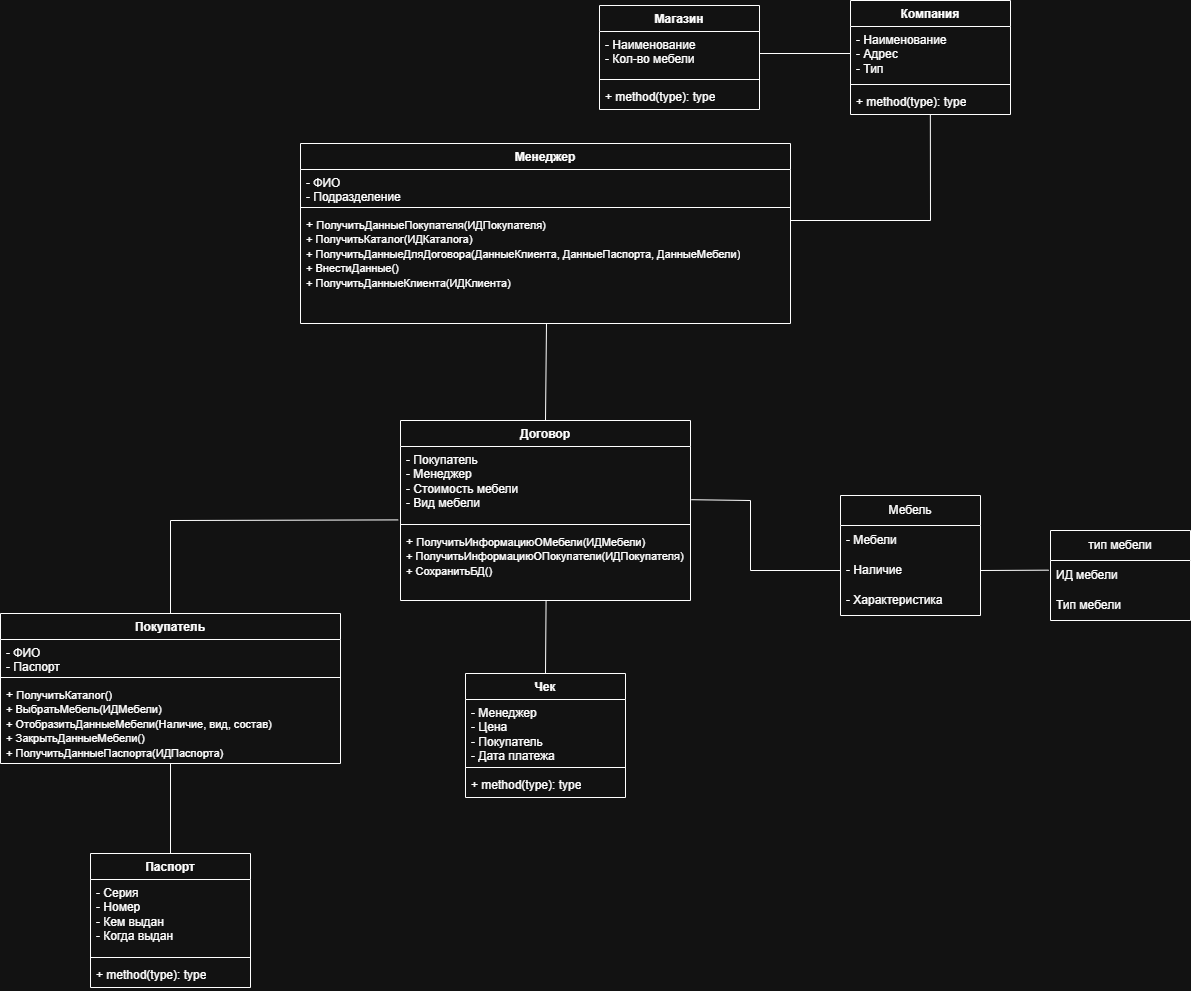

The diagram above was exported from draw.io. Its source (the exported page's mxGraphModel, read from the mxfile embedded in the PNG):
<mxGraphModel dx="2722" dy="1022" grid="1" gridSize="10" guides="1" tooltips="1" connect="1" arrows="1" fold="1" page="1" pageScale="1" pageWidth="827" pageHeight="1169" math="0" shadow="0">
  <root>
    <mxCell id="0" />
    <mxCell id="1" parent="0" />
    <mxCell id="jrkufDFnhiuMYRwcvV4m-1" value="Компания" style="swimlane;fontStyle=1;align=center;verticalAlign=top;childLayout=stackLayout;horizontal=1;startSize=26;horizontalStack=0;resizeParent=1;resizeParentMax=0;resizeLast=0;collapsible=1;marginBottom=0;whiteSpace=wrap;html=1;" parent="1" vertex="1">
      <mxGeometry x="360" y="100" width="160" height="114" as="geometry" />
    </mxCell>
    <mxCell id="jrkufDFnhiuMYRwcvV4m-2" value="- Наименование&lt;div&gt;- Адрес&lt;/div&gt;&lt;div&gt;- Тип&lt;/div&gt;" style="text;strokeColor=none;fillColor=none;align=left;verticalAlign=top;spacingLeft=4;spacingRight=4;overflow=hidden;rotatable=0;points=[[0,0.5],[1,0.5]];portConstraint=eastwest;whiteSpace=wrap;html=1;" parent="jrkufDFnhiuMYRwcvV4m-1" vertex="1">
      <mxGeometry y="26" width="160" height="54" as="geometry" />
    </mxCell>
    <mxCell id="jrkufDFnhiuMYRwcvV4m-3" value="" style="line;strokeWidth=1;fillColor=none;align=left;verticalAlign=middle;spacingTop=-1;spacingLeft=3;spacingRight=3;rotatable=0;labelPosition=right;points=[];portConstraint=eastwest;strokeColor=inherit;" parent="jrkufDFnhiuMYRwcvV4m-1" vertex="1">
      <mxGeometry y="80" width="160" height="8" as="geometry" />
    </mxCell>
    <mxCell id="jrkufDFnhiuMYRwcvV4m-4" value="+ method(type): type" style="text;strokeColor=none;fillColor=none;align=left;verticalAlign=top;spacingLeft=4;spacingRight=4;overflow=hidden;rotatable=0;points=[[0,0.5],[1,0.5]];portConstraint=eastwest;whiteSpace=wrap;html=1;" parent="jrkufDFnhiuMYRwcvV4m-1" vertex="1">
      <mxGeometry y="88" width="160" height="26" as="geometry" />
    </mxCell>
    <mxCell id="jrkufDFnhiuMYRwcvV4m-9" value="Покупатель" style="swimlane;fontStyle=1;align=center;verticalAlign=top;childLayout=stackLayout;horizontal=1;startSize=26;horizontalStack=0;resizeParent=1;resizeParentMax=0;resizeLast=0;collapsible=1;marginBottom=0;whiteSpace=wrap;html=1;" parent="1" vertex="1">
      <mxGeometry x="-490" y="713" width="340" height="150" as="geometry" />
    </mxCell>
    <mxCell id="jrkufDFnhiuMYRwcvV4m-10" value="- ФИО&lt;div&gt;&lt;span style=&quot;background-color: transparent; color: light-dark(rgb(0, 0, 0), rgb(255, 255, 255));&quot;&gt;- Паспорт&lt;/span&gt;&lt;/div&gt;" style="text;strokeColor=none;fillColor=none;align=left;verticalAlign=top;spacingLeft=4;spacingRight=4;overflow=hidden;rotatable=0;points=[[0,0.5],[1,0.5]];portConstraint=eastwest;whiteSpace=wrap;html=1;" parent="jrkufDFnhiuMYRwcvV4m-9" vertex="1">
      <mxGeometry y="26" width="340" height="34" as="geometry" />
    </mxCell>
    <mxCell id="jrkufDFnhiuMYRwcvV4m-11" value="" style="line;strokeWidth=1;fillColor=none;align=left;verticalAlign=middle;spacingTop=-1;spacingLeft=3;spacingRight=3;rotatable=0;labelPosition=right;points=[];portConstraint=eastwest;strokeColor=inherit;" parent="jrkufDFnhiuMYRwcvV4m-9" vertex="1">
      <mxGeometry y="60" width="340" height="8" as="geometry" />
    </mxCell>
    <mxCell id="jrkufDFnhiuMYRwcvV4m-12" value="+&amp;nbsp;&lt;span style=&quot;font-size: 11px; text-align: center; text-wrap-mode: nowrap; background-color: rgb(255, 255, 255);&quot;&gt;ПолучитьКаталог()&lt;br&gt;+&amp;nbsp;&lt;/span&gt;&lt;span style=&quot;font-size: 11px; text-wrap-mode: nowrap; background-color: rgb(255, 255, 255);&quot;&gt;ВыбратьМебель(ИДМебели)&lt;br&gt;+&amp;nbsp;&lt;/span&gt;&lt;span style=&quot;font-size: 11px; text-wrap-mode: nowrap; background-color: rgb(255, 255, 255);&quot;&gt;ОтобразитьДанныеМебели(Наличие, вид, состав)&lt;br&gt;+&amp;nbsp;&lt;/span&gt;&lt;span style=&quot;font-size: 11px; text-wrap-mode: nowrap; background-color: rgb(255, 255, 255);&quot;&gt;ЗакрытьДанныеМебели()&lt;br&gt;+&amp;nbsp;&lt;/span&gt;&lt;span style=&quot;font-size: 11px; text-align: center; text-wrap-mode: nowrap; background-color: rgb(255, 255, 255);&quot;&gt;ПолучитьДанныеПаспорта(ИДПаспорта)&lt;br&gt;&lt;/span&gt;" style="text;strokeColor=none;fillColor=none;align=left;verticalAlign=top;spacingLeft=4;spacingRight=4;overflow=hidden;rotatable=0;points=[[0,0.5],[1,0.5]];portConstraint=eastwest;whiteSpace=wrap;html=1;" parent="jrkufDFnhiuMYRwcvV4m-9" vertex="1">
      <mxGeometry y="68" width="340" height="82" as="geometry" />
    </mxCell>
    <mxCell id="jrkufDFnhiuMYRwcvV4m-13" value="Менеджер" style="swimlane;fontStyle=1;align=center;verticalAlign=top;childLayout=stackLayout;horizontal=1;startSize=26;horizontalStack=0;resizeParent=1;resizeParentMax=0;resizeLast=0;collapsible=1;marginBottom=0;whiteSpace=wrap;html=1;" parent="1" vertex="1">
      <mxGeometry x="-190" y="243" width="490" height="180" as="geometry" />
    </mxCell>
    <mxCell id="jrkufDFnhiuMYRwcvV4m-14" value="- ФИО&lt;div&gt;- Подразделение&lt;/div&gt;" style="text;strokeColor=none;fillColor=none;align=left;verticalAlign=top;spacingLeft=4;spacingRight=4;overflow=hidden;rotatable=0;points=[[0,0.5],[1,0.5]];portConstraint=eastwest;whiteSpace=wrap;html=1;" parent="jrkufDFnhiuMYRwcvV4m-13" vertex="1">
      <mxGeometry y="26" width="490" height="34" as="geometry" />
    </mxCell>
    <mxCell id="jrkufDFnhiuMYRwcvV4m-15" value="" style="line;strokeWidth=1;fillColor=none;align=left;verticalAlign=middle;spacingTop=-1;spacingLeft=3;spacingRight=3;rotatable=0;labelPosition=right;points=[];portConstraint=eastwest;strokeColor=inherit;" parent="jrkufDFnhiuMYRwcvV4m-13" vertex="1">
      <mxGeometry y="60" width="490" height="8" as="geometry" />
    </mxCell>
    <mxCell id="jrkufDFnhiuMYRwcvV4m-16" value="+&amp;nbsp;&lt;span style=&quot;font-size: 11px; text-align: center; text-wrap-mode: nowrap; background-color: rgb(255, 255, 255);&quot;&gt;ПолучитьДанныеПокупателя(ИДПокупателя)&lt;br&gt;+&amp;nbsp;&lt;/span&gt;&lt;span style=&quot;font-size: 11px; text-align: center; text-wrap-mode: nowrap; background-color: rgb(255, 255, 255);&quot;&gt;ПолучитьКаталог(ИДКаталога)&lt;br&gt;+&amp;nbsp;&lt;/span&gt;&lt;span style=&quot;font-size: 11px; text-wrap-mode: nowrap; background-color: rgb(255, 255, 255);&quot;&gt;ПолучитьДанныеДляДоговора(ДанныеКлиента, ДанныеПаспорта, ДанныеМебели)&lt;br&gt;+&amp;nbsp;&lt;/span&gt;&lt;span style=&quot;font-size: 11px; text-align: center; text-wrap-mode: nowrap; background-color: rgb(255, 255, 255);&quot;&gt;ВнестиДанные()&lt;br&gt;+&amp;nbsp;&lt;/span&gt;&lt;span style=&quot;font-size: 11px; text-align: center; text-wrap-mode: nowrap; background-color: rgb(255, 255, 255);&quot;&gt;ПолучитьДанныеКлиента(ИДКлиента)&lt;/span&gt;" style="text;strokeColor=none;fillColor=none;align=left;verticalAlign=top;spacingLeft=4;spacingRight=4;overflow=hidden;rotatable=0;points=[[0,0.5],[1,0.5]];portConstraint=eastwest;whiteSpace=wrap;html=1;" parent="jrkufDFnhiuMYRwcvV4m-13" vertex="1">
      <mxGeometry y="68" width="490" height="112" as="geometry" />
    </mxCell>
    <mxCell id="jrkufDFnhiuMYRwcvV4m-17" value="Договор" style="swimlane;fontStyle=1;align=center;verticalAlign=top;childLayout=stackLayout;horizontal=1;startSize=26;horizontalStack=0;resizeParent=1;resizeParentMax=0;resizeLast=0;collapsible=1;marginBottom=0;whiteSpace=wrap;html=1;" parent="1" vertex="1">
      <mxGeometry x="-90" y="520" width="290" height="180" as="geometry" />
    </mxCell>
    <mxCell id="jrkufDFnhiuMYRwcvV4m-18" value="- Покупатель&lt;div&gt;- Менеджер&lt;/div&gt;&lt;div&gt;- Стоимость мебели&lt;/div&gt;&lt;div&gt;- Вид мебели&lt;/div&gt;" style="text;strokeColor=none;fillColor=none;align=left;verticalAlign=top;spacingLeft=4;spacingRight=4;overflow=hidden;rotatable=0;points=[[0,0.5],[1,0.5]];portConstraint=eastwest;whiteSpace=wrap;html=1;" parent="jrkufDFnhiuMYRwcvV4m-17" vertex="1">
      <mxGeometry y="26" width="290" height="74" as="geometry" />
    </mxCell>
    <mxCell id="jrkufDFnhiuMYRwcvV4m-19" value="" style="line;strokeWidth=1;fillColor=none;align=left;verticalAlign=middle;spacingTop=-1;spacingLeft=3;spacingRight=3;rotatable=0;labelPosition=right;points=[];portConstraint=eastwest;strokeColor=inherit;" parent="jrkufDFnhiuMYRwcvV4m-17" vertex="1">
      <mxGeometry y="100" width="290" height="8" as="geometry" />
    </mxCell>
    <mxCell id="jrkufDFnhiuMYRwcvV4m-20" value="+&amp;nbsp;&lt;span style=&quot;font-size: 11px; text-align: center; text-wrap-mode: nowrap; background-color: rgb(255, 255, 255);&quot;&gt;ПолучитьИнформациюОМебели(ИДМебели)&lt;br&gt;+&amp;nbsp;&lt;/span&gt;&lt;span style=&quot;font-size: 11px; text-align: center; text-wrap-mode: nowrap; background-color: rgb(255, 255, 255);&quot;&gt;ПолучитьИнформациюОПокупатели(ИДПокупателя)&lt;/span&gt;&lt;span style=&quot;font-size: 11px; text-align: center; text-wrap-mode: nowrap; background-color: rgb(255, 255, 255);&quot;&gt;&lt;br&gt;+&amp;nbsp;&lt;/span&gt;&lt;span style=&quot;font-size: 11px; text-wrap-mode: nowrap; background-color: rgb(255, 255, 255);&quot;&gt;СохранитьБД()&lt;/span&gt;" style="text;strokeColor=none;fillColor=none;align=left;verticalAlign=top;spacingLeft=4;spacingRight=4;overflow=hidden;rotatable=0;points=[[0,0.5],[1,0.5]];portConstraint=eastwest;whiteSpace=wrap;html=1;" parent="jrkufDFnhiuMYRwcvV4m-17" vertex="1">
      <mxGeometry y="108" width="290" height="72" as="geometry" />
    </mxCell>
    <mxCell id="jrkufDFnhiuMYRwcvV4m-21" value="Магазин" style="swimlane;fontStyle=1;align=center;verticalAlign=top;childLayout=stackLayout;horizontal=1;startSize=26;horizontalStack=0;resizeParent=1;resizeParentMax=0;resizeLast=0;collapsible=1;marginBottom=0;whiteSpace=wrap;html=1;" parent="1" vertex="1">
      <mxGeometry x="109" y="105" width="160" height="104" as="geometry" />
    </mxCell>
    <mxCell id="jrkufDFnhiuMYRwcvV4m-22" value="- Наименование&lt;div&gt;- Кол-во мебели&lt;/div&gt;" style="text;strokeColor=none;fillColor=none;align=left;verticalAlign=top;spacingLeft=4;spacingRight=4;overflow=hidden;rotatable=0;points=[[0,0.5],[1,0.5]];portConstraint=eastwest;whiteSpace=wrap;html=1;" parent="jrkufDFnhiuMYRwcvV4m-21" vertex="1">
      <mxGeometry y="26" width="160" height="44" as="geometry" />
    </mxCell>
    <mxCell id="jrkufDFnhiuMYRwcvV4m-23" value="" style="line;strokeWidth=1;fillColor=none;align=left;verticalAlign=middle;spacingTop=-1;spacingLeft=3;spacingRight=3;rotatable=0;labelPosition=right;points=[];portConstraint=eastwest;strokeColor=inherit;" parent="jrkufDFnhiuMYRwcvV4m-21" vertex="1">
      <mxGeometry y="70" width="160" height="8" as="geometry" />
    </mxCell>
    <mxCell id="jrkufDFnhiuMYRwcvV4m-24" value="+ method(type): type" style="text;strokeColor=none;fillColor=none;align=left;verticalAlign=top;spacingLeft=4;spacingRight=4;overflow=hidden;rotatable=0;points=[[0,0.5],[1,0.5]];portConstraint=eastwest;whiteSpace=wrap;html=1;" parent="jrkufDFnhiuMYRwcvV4m-21" vertex="1">
      <mxGeometry y="78" width="160" height="26" as="geometry" />
    </mxCell>
    <mxCell id="jrkufDFnhiuMYRwcvV4m-25" value="Паспорт" style="swimlane;fontStyle=1;align=center;verticalAlign=top;childLayout=stackLayout;horizontal=1;startSize=26;horizontalStack=0;resizeParent=1;resizeParentMax=0;resizeLast=0;collapsible=1;marginBottom=0;whiteSpace=wrap;html=1;" parent="1" vertex="1">
      <mxGeometry x="-400" y="953" width="160" height="134" as="geometry" />
    </mxCell>
    <mxCell id="jrkufDFnhiuMYRwcvV4m-26" value="- Серия&lt;div&gt;- Номер&lt;/div&gt;&lt;div&gt;- Кем выдан&lt;/div&gt;&lt;div&gt;- Когда выдан&lt;/div&gt;" style="text;strokeColor=none;fillColor=none;align=left;verticalAlign=top;spacingLeft=4;spacingRight=4;overflow=hidden;rotatable=0;points=[[0,0.5],[1,0.5]];portConstraint=eastwest;whiteSpace=wrap;html=1;" parent="jrkufDFnhiuMYRwcvV4m-25" vertex="1">
      <mxGeometry y="26" width="160" height="74" as="geometry" />
    </mxCell>
    <mxCell id="jrkufDFnhiuMYRwcvV4m-27" value="" style="line;strokeWidth=1;fillColor=none;align=left;verticalAlign=middle;spacingTop=-1;spacingLeft=3;spacingRight=3;rotatable=0;labelPosition=right;points=[];portConstraint=eastwest;strokeColor=inherit;" parent="jrkufDFnhiuMYRwcvV4m-25" vertex="1">
      <mxGeometry y="100" width="160" height="8" as="geometry" />
    </mxCell>
    <mxCell id="jrkufDFnhiuMYRwcvV4m-28" value="+ method(type): type" style="text;strokeColor=none;fillColor=none;align=left;verticalAlign=top;spacingLeft=4;spacingRight=4;overflow=hidden;rotatable=0;points=[[0,0.5],[1,0.5]];portConstraint=eastwest;whiteSpace=wrap;html=1;" parent="jrkufDFnhiuMYRwcvV4m-25" vertex="1">
      <mxGeometry y="108" width="160" height="26" as="geometry" />
    </mxCell>
    <mxCell id="jrkufDFnhiuMYRwcvV4m-29" value="Чек" style="swimlane;fontStyle=1;align=center;verticalAlign=top;childLayout=stackLayout;horizontal=1;startSize=26;horizontalStack=0;resizeParent=1;resizeParentMax=0;resizeLast=0;collapsible=1;marginBottom=0;whiteSpace=wrap;html=1;" parent="1" vertex="1">
      <mxGeometry x="-25" y="773" width="160" height="124" as="geometry" />
    </mxCell>
    <mxCell id="jrkufDFnhiuMYRwcvV4m-30" value="- Менеджер&lt;div&gt;- Цена&lt;/div&gt;&lt;div&gt;- Покупатель&lt;/div&gt;&lt;div&gt;- Дата платежа&lt;/div&gt;" style="text;strokeColor=none;fillColor=none;align=left;verticalAlign=top;spacingLeft=4;spacingRight=4;overflow=hidden;rotatable=0;points=[[0,0.5],[1,0.5]];portConstraint=eastwest;whiteSpace=wrap;html=1;" parent="jrkufDFnhiuMYRwcvV4m-29" vertex="1">
      <mxGeometry y="26" width="160" height="64" as="geometry" />
    </mxCell>
    <mxCell id="jrkufDFnhiuMYRwcvV4m-31" value="" style="line;strokeWidth=1;fillColor=none;align=left;verticalAlign=middle;spacingTop=-1;spacingLeft=3;spacingRight=3;rotatable=0;labelPosition=right;points=[];portConstraint=eastwest;strokeColor=inherit;" parent="jrkufDFnhiuMYRwcvV4m-29" vertex="1">
      <mxGeometry y="90" width="160" height="8" as="geometry" />
    </mxCell>
    <mxCell id="jrkufDFnhiuMYRwcvV4m-32" value="+ method(type): type" style="text;strokeColor=none;fillColor=none;align=left;verticalAlign=top;spacingLeft=4;spacingRight=4;overflow=hidden;rotatable=0;points=[[0,0.5],[1,0.5]];portConstraint=eastwest;whiteSpace=wrap;html=1;" parent="jrkufDFnhiuMYRwcvV4m-29" vertex="1">
      <mxGeometry y="98" width="160" height="26" as="geometry" />
    </mxCell>
    <mxCell id="jrkufDFnhiuMYRwcvV4m-46" value="" style="endArrow=none;html=1;rounded=0;entryX=0.499;entryY=1;entryDx=0;entryDy=0;entryPerimeter=0;" parent="1" target="jrkufDFnhiuMYRwcvV4m-4" edge="1">
      <mxGeometry width="50" height="50" relative="1" as="geometry">
        <mxPoint x="300" y="320" as="sourcePoint" />
        <mxPoint x="429" y="466" as="targetPoint" />
        <Array as="points">
          <mxPoint x="440" y="320" />
        </Array>
      </mxGeometry>
    </mxCell>
    <mxCell id="jrkufDFnhiuMYRwcvV4m-49" value="" style="endArrow=none;html=1;rounded=0;entryX=0.5;entryY=0;entryDx=0;entryDy=0;exitX=0.502;exitY=1.005;exitDx=0;exitDy=0;exitPerimeter=0;" parent="1" source="jrkufDFnhiuMYRwcvV4m-16" target="jrkufDFnhiuMYRwcvV4m-17" edge="1">
      <mxGeometry width="50" height="50" relative="1" as="geometry">
        <mxPoint x="99" y="406" as="sourcePoint" />
        <mxPoint x="389" y="386" as="targetPoint" />
      </mxGeometry>
    </mxCell>
    <mxCell id="jrkufDFnhiuMYRwcvV4m-52" value="" style="endArrow=none;html=1;rounded=0;entryX=0.5;entryY=0;entryDx=0;entryDy=0;exitX=0.502;exitY=0.993;exitDx=0;exitDy=0;exitPerimeter=0;" parent="1" source="jrkufDFnhiuMYRwcvV4m-20" target="jrkufDFnhiuMYRwcvV4m-29" edge="1">
      <mxGeometry width="50" height="50" relative="1" as="geometry">
        <mxPoint x="129" y="606" as="sourcePoint" />
        <mxPoint x="179" y="556" as="targetPoint" />
      </mxGeometry>
    </mxCell>
    <mxCell id="jrkufDFnhiuMYRwcvV4m-53" value="" style="endArrow=none;html=1;rounded=0;entryX=-0.008;entryY=0.992;entryDx=0;entryDy=0;entryPerimeter=0;exitX=0.5;exitY=0;exitDx=0;exitDy=0;" parent="1" source="jrkufDFnhiuMYRwcvV4m-9" target="jrkufDFnhiuMYRwcvV4m-18" edge="1">
      <mxGeometry width="50" height="50" relative="1" as="geometry">
        <mxPoint x="289" y="546" as="sourcePoint" />
        <mxPoint x="199" y="606" as="targetPoint" />
        <Array as="points">
          <mxPoint x="-320" y="620" />
        </Array>
      </mxGeometry>
    </mxCell>
    <mxCell id="jrkufDFnhiuMYRwcvV4m-54" value="" style="endArrow=none;html=1;rounded=0;entryX=0.5;entryY=0;entryDx=0;entryDy=0;exitX=0.5;exitY=1;exitDx=0;exitDy=0;" parent="1" source="jrkufDFnhiuMYRwcvV4m-9" target="jrkufDFnhiuMYRwcvV4m-25" edge="1">
      <mxGeometry width="50" height="50" relative="1" as="geometry">
        <mxPoint x="-51" y="896" as="sourcePoint" />
        <mxPoint x="359" y="676" as="targetPoint" />
      </mxGeometry>
    </mxCell>
    <mxCell id="jrkufDFnhiuMYRwcvV4m-56" value="" style="endArrow=none;html=1;rounded=0;entryX=1;entryY=0.5;entryDx=0;entryDy=0;exitX=0;exitY=0.5;exitDx=0;exitDy=0;" parent="1" source="jrkufDFnhiuMYRwcvV4m-2" target="jrkufDFnhiuMYRwcvV4m-22" edge="1">
      <mxGeometry width="50" height="50" relative="1" as="geometry">
        <mxPoint x="-51" y="456" as="sourcePoint" />
        <mxPoint x="-1" y="406" as="targetPoint" />
      </mxGeometry>
    </mxCell>
    <mxCell id="fmfDwDWyq-f7zexHbd7l-1" value="Мебель" style="swimlane;fontStyle=0;childLayout=stackLayout;horizontal=1;startSize=30;horizontalStack=0;resizeParent=1;resizeParentMax=0;resizeLast=0;collapsible=1;marginBottom=0;whiteSpace=wrap;html=1;" parent="1" vertex="1">
      <mxGeometry x="350" y="595" width="140" height="120" as="geometry" />
    </mxCell>
    <mxCell id="fmfDwDWyq-f7zexHbd7l-2" value="- Мебели" style="text;strokeColor=none;fillColor=none;align=left;verticalAlign=middle;spacingLeft=4;spacingRight=4;overflow=hidden;points=[[0,0.5],[1,0.5]];portConstraint=eastwest;rotatable=0;whiteSpace=wrap;html=1;" parent="fmfDwDWyq-f7zexHbd7l-1" vertex="1">
      <mxGeometry y="30" width="140" height="30" as="geometry" />
    </mxCell>
    <mxCell id="fmfDwDWyq-f7zexHbd7l-4" value="- Наличие" style="text;strokeColor=none;fillColor=none;align=left;verticalAlign=middle;spacingLeft=4;spacingRight=4;overflow=hidden;points=[[0,0.5],[1,0.5]];portConstraint=eastwest;rotatable=0;whiteSpace=wrap;html=1;" parent="fmfDwDWyq-f7zexHbd7l-1" vertex="1">
      <mxGeometry y="60" width="140" height="30" as="geometry" />
    </mxCell>
    <mxCell id="fmfDwDWyq-f7zexHbd7l-5" value="- Характеристика" style="text;strokeColor=none;fillColor=none;align=left;verticalAlign=middle;spacingLeft=4;spacingRight=4;overflow=hidden;points=[[0,0.5],[1,0.5]];portConstraint=eastwest;rotatable=0;whiteSpace=wrap;html=1;" parent="fmfDwDWyq-f7zexHbd7l-1" vertex="1">
      <mxGeometry y="90" width="140" height="30" as="geometry" />
    </mxCell>
    <mxCell id="fmfDwDWyq-f7zexHbd7l-6" value="тип мебели" style="swimlane;fontStyle=0;childLayout=stackLayout;horizontal=1;startSize=30;horizontalStack=0;resizeParent=1;resizeParentMax=0;resizeLast=0;collapsible=1;marginBottom=0;whiteSpace=wrap;html=1;" parent="1" vertex="1">
      <mxGeometry x="560" y="630" width="140" height="90" as="geometry" />
    </mxCell>
    <mxCell id="fmfDwDWyq-f7zexHbd7l-7" value="ИД мебели" style="text;strokeColor=none;fillColor=none;align=left;verticalAlign=middle;spacingLeft=4;spacingRight=4;overflow=hidden;points=[[0,0.5],[1,0.5]];portConstraint=eastwest;rotatable=0;whiteSpace=wrap;html=1;" parent="fmfDwDWyq-f7zexHbd7l-6" vertex="1">
      <mxGeometry y="30" width="140" height="30" as="geometry" />
    </mxCell>
    <mxCell id="fmfDwDWyq-f7zexHbd7l-8" value="Тип мебели" style="text;strokeColor=none;fillColor=none;align=left;verticalAlign=middle;spacingLeft=4;spacingRight=4;overflow=hidden;points=[[0,0.5],[1,0.5]];portConstraint=eastwest;rotatable=0;whiteSpace=wrap;html=1;" parent="fmfDwDWyq-f7zexHbd7l-6" vertex="1">
      <mxGeometry y="60" width="140" height="30" as="geometry" />
    </mxCell>
    <mxCell id="ce-7iIGSauLZTssf15SJ-2" value="" style="endArrow=none;html=1;rounded=0;exitX=1.003;exitY=0.719;exitDx=0;exitDy=0;exitPerimeter=0;entryX=0;entryY=0.5;entryDx=0;entryDy=0;" parent="1" source="jrkufDFnhiuMYRwcvV4m-18" edge="1">
      <mxGeometry width="50" height="50" relative="1" as="geometry">
        <mxPoint x="250" y="570" as="sourcePoint" />
        <mxPoint x="350.0000000000002" y="670" as="targetPoint" />
        <Array as="points">
          <mxPoint x="260" y="600" />
          <mxPoint x="260" y="670" />
        </Array>
      </mxGeometry>
    </mxCell>
    <mxCell id="ce-7iIGSauLZTssf15SJ-3" value="" style="endArrow=none;html=1;rounded=0;entryX=1;entryY=0.5;entryDx=0;entryDy=0;exitX=-0.013;exitY=0.322;exitDx=0;exitDy=0;exitPerimeter=0;" parent="1" source="fmfDwDWyq-f7zexHbd7l-7" target="fmfDwDWyq-f7zexHbd7l-4" edge="1">
      <mxGeometry width="50" height="50" relative="1" as="geometry">
        <mxPoint x="300" y="710" as="sourcePoint" />
        <mxPoint x="350" y="660" as="targetPoint" />
      </mxGeometry>
    </mxCell>
  </root>
</mxGraphModel>